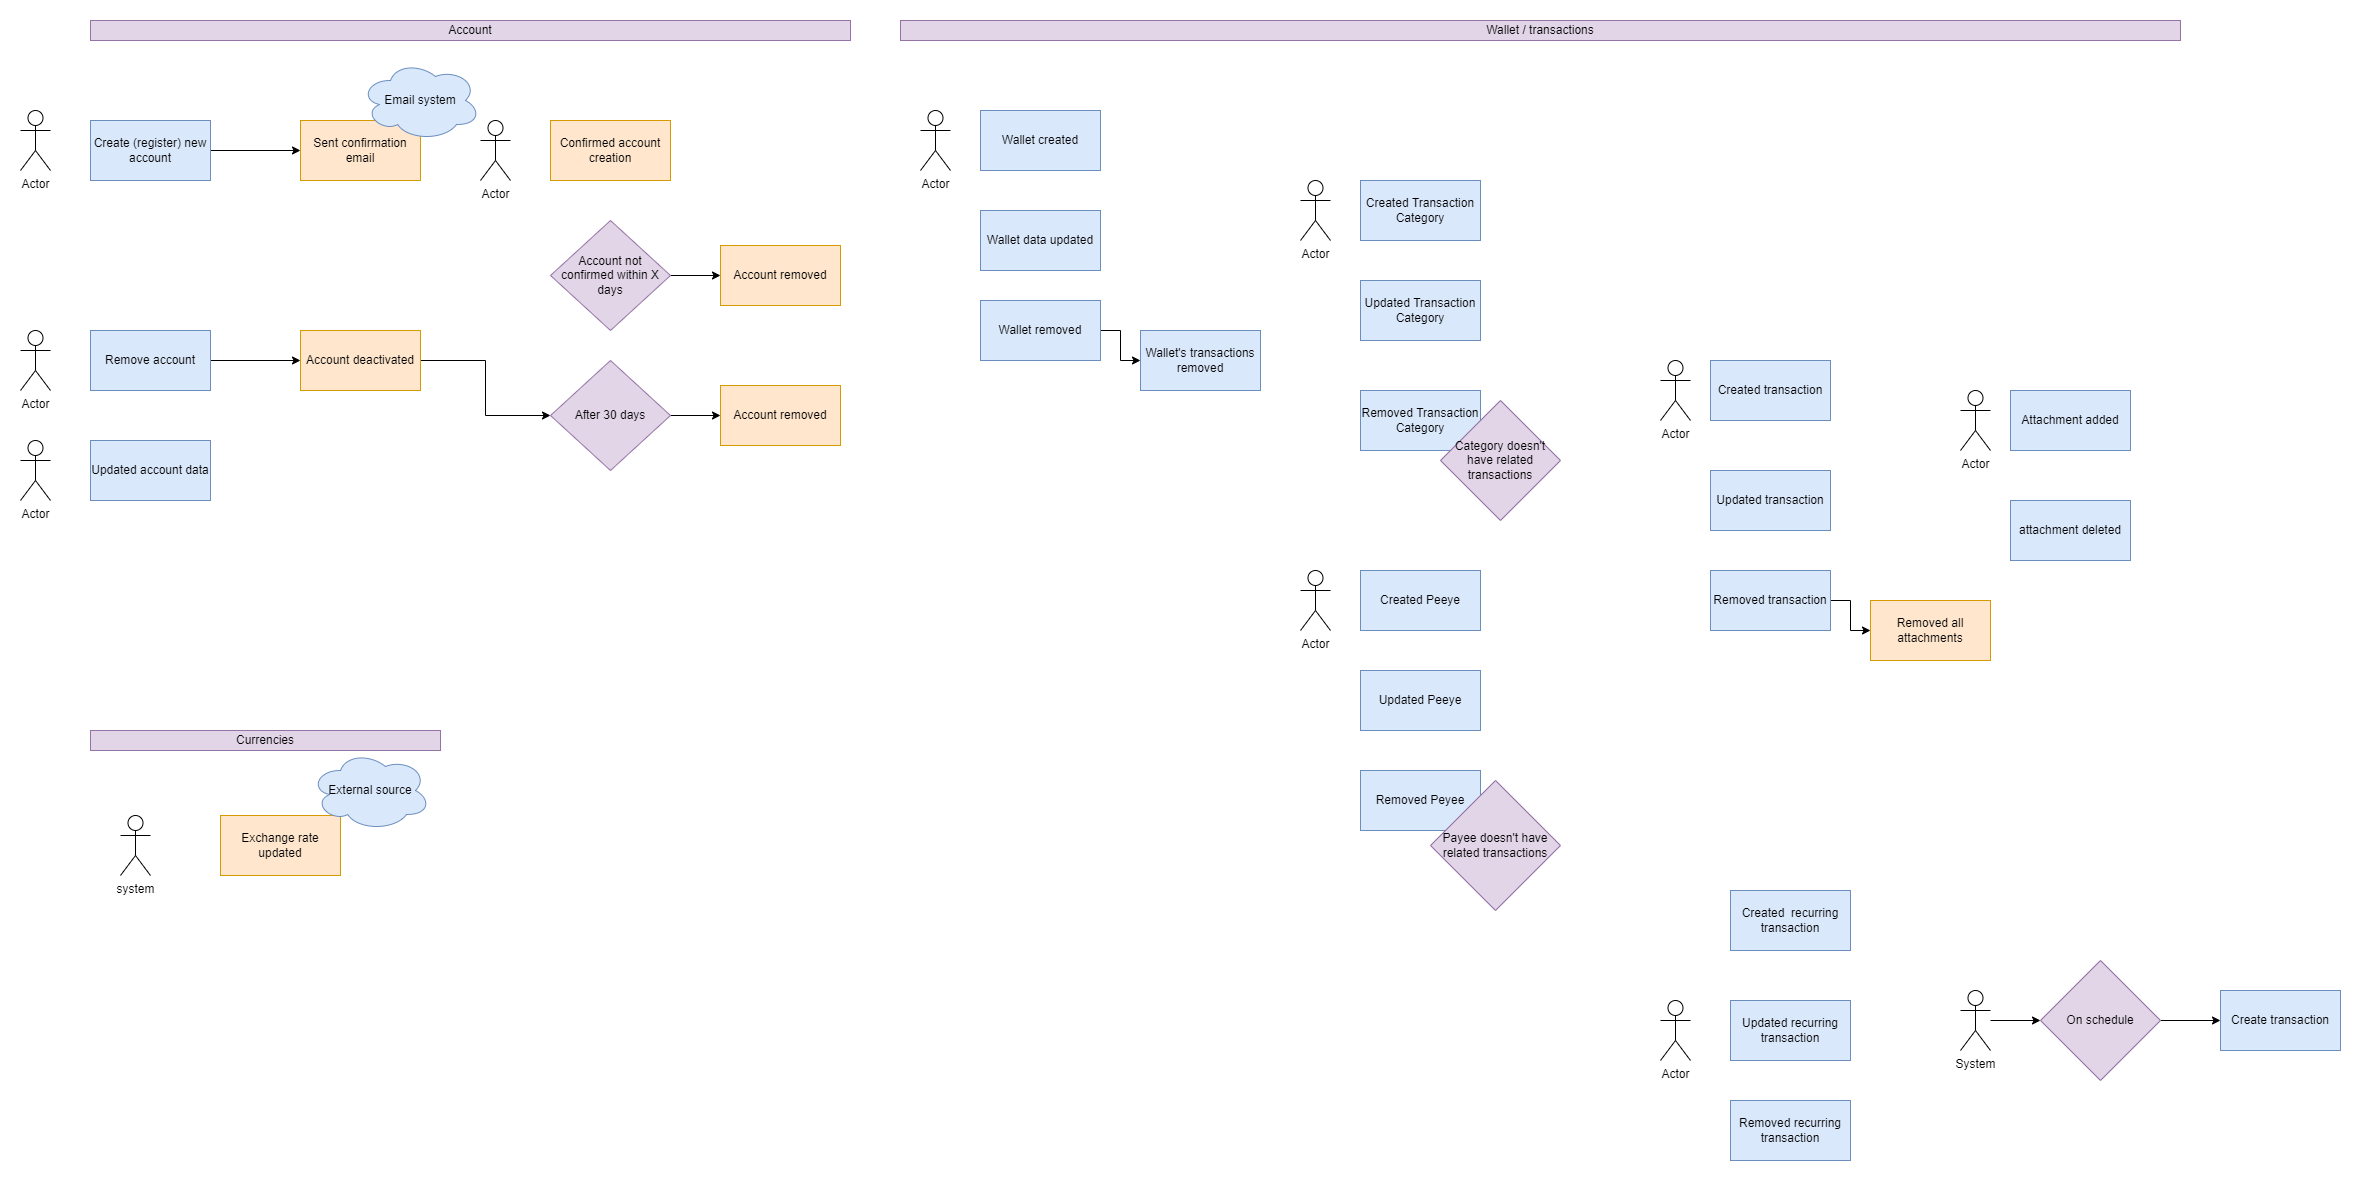

The diagram above was exported from draw.io. Its source (the exported page's mxGraphModel, read from the mxfile embedded in the PNG):
<mxGraphModel dx="2462" dy="1217" grid="1" gridSize="10" guides="1" tooltips="1" connect="1" arrows="1" fold="1" page="0" pageScale="1" pageWidth="850" pageHeight="1100" math="0" shadow="0">
  <root>
    <mxCell id="0" />
    <mxCell id="1" parent="0" />
    <mxCell id="nnKljep4gIS5Vqdcxn7S-49" style="edgeStyle=orthogonalEdgeStyle;rounded=0;orthogonalLoop=1;jettySize=auto;html=1;entryX=0;entryY=0.5;entryDx=0;entryDy=0;" parent="1" source="nnKljep4gIS5Vqdcxn7S-1" target="nnKljep4gIS5Vqdcxn7S-4" edge="1">
      <mxGeometry relative="1" as="geometry" />
    </mxCell>
    <mxCell id="nnKljep4gIS5Vqdcxn7S-1" value="Create (register) new account" style="rounded=0;whiteSpace=wrap;html=1;fillColor=#dae8fc;strokeColor=#6c8ebf;" parent="1" vertex="1">
      <mxGeometry x="-50" y="240" width="120" height="60" as="geometry" />
    </mxCell>
    <mxCell id="nnKljep4gIS5Vqdcxn7S-2" value="Actor" style="shape=umlActor;verticalLabelPosition=bottom;verticalAlign=top;html=1;outlineConnect=0;" parent="1" vertex="1">
      <mxGeometry x="-120" y="230" width="30" height="60" as="geometry" />
    </mxCell>
    <mxCell id="-YSXKKpsqFQambBEvK3w-3" style="edgeStyle=orthogonalEdgeStyle;rounded=0;orthogonalLoop=1;jettySize=auto;html=1;entryX=0;entryY=0.5;entryDx=0;entryDy=0;" parent="1" source="nnKljep4gIS5Vqdcxn7S-3" target="-YSXKKpsqFQambBEvK3w-2" edge="1">
      <mxGeometry relative="1" as="geometry" />
    </mxCell>
    <mxCell id="nnKljep4gIS5Vqdcxn7S-3" value="Remove account" style="rounded=0;whiteSpace=wrap;html=1;fillColor=#dae8fc;strokeColor=#6c8ebf;" parent="1" vertex="1">
      <mxGeometry x="-50" y="450" width="120" height="60" as="geometry" />
    </mxCell>
    <mxCell id="nnKljep4gIS5Vqdcxn7S-4" value="Sent confirmation email" style="rounded=0;whiteSpace=wrap;html=1;fillColor=#ffe6cc;strokeColor=#d79b00;" parent="1" vertex="1">
      <mxGeometry x="160" y="240" width="120" height="60" as="geometry" />
    </mxCell>
    <mxCell id="nnKljep4gIS5Vqdcxn7S-5" value="Confirmed account creation" style="rounded=0;whiteSpace=wrap;html=1;fillColor=#ffe6cc;strokeColor=#d79b00;" parent="1" vertex="1">
      <mxGeometry x="410" y="240" width="120" height="60" as="geometry" />
    </mxCell>
    <mxCell id="nnKljep4gIS5Vqdcxn7S-6" value="Actor" style="shape=umlActor;verticalLabelPosition=bottom;verticalAlign=top;html=1;outlineConnect=0;" parent="1" vertex="1">
      <mxGeometry x="340" y="240" width="30" height="60" as="geometry" />
    </mxCell>
    <mxCell id="nnKljep4gIS5Vqdcxn7S-8" value="Account removed" style="rounded=0;whiteSpace=wrap;html=1;fillColor=#ffe6cc;strokeColor=#d79b00;" parent="1" vertex="1">
      <mxGeometry x="580" y="365" width="120" height="60" as="geometry" />
    </mxCell>
    <mxCell id="nnKljep4gIS5Vqdcxn7S-9" value="Updated account data" style="rounded=0;whiteSpace=wrap;html=1;fillColor=#dae8fc;strokeColor=#6c8ebf;" parent="1" vertex="1">
      <mxGeometry x="-50" y="560" width="120" height="60" as="geometry" />
    </mxCell>
    <mxCell id="nnKljep4gIS5Vqdcxn7S-11" value="Account" style="rounded=0;whiteSpace=wrap;html=1;fillColor=#e1d5e7;strokeColor=#9673a6;" parent="1" vertex="1">
      <mxGeometry x="-50" y="140" width="760" height="20" as="geometry" />
    </mxCell>
    <mxCell id="nnKljep4gIS5Vqdcxn7S-50" style="edgeStyle=orthogonalEdgeStyle;rounded=0;orthogonalLoop=1;jettySize=auto;html=1;entryX=0;entryY=0.5;entryDx=0;entryDy=0;" parent="1" source="nnKljep4gIS5Vqdcxn7S-12" target="nnKljep4gIS5Vqdcxn7S-8" edge="1">
      <mxGeometry relative="1" as="geometry" />
    </mxCell>
    <mxCell id="nnKljep4gIS5Vqdcxn7S-12" value="Account not confirmed within X days" style="rhombus;whiteSpace=wrap;html=1;fillColor=#e1d5e7;strokeColor=#9673a6;" parent="1" vertex="1">
      <mxGeometry x="410" y="340" width="120" height="110" as="geometry" />
    </mxCell>
    <mxCell id="nnKljep4gIS5Vqdcxn7S-18" value="Actor" style="shape=umlActor;verticalLabelPosition=bottom;verticalAlign=top;html=1;outlineConnect=0;" parent="1" vertex="1">
      <mxGeometry x="-120" y="450" width="30" height="60" as="geometry" />
    </mxCell>
    <mxCell id="nnKljep4gIS5Vqdcxn7S-19" value="Actor" style="shape=umlActor;verticalLabelPosition=bottom;verticalAlign=top;html=1;outlineConnect=0;" parent="1" vertex="1">
      <mxGeometry x="-120" y="560" width="30" height="60" as="geometry" />
    </mxCell>
    <mxCell id="nnKljep4gIS5Vqdcxn7S-20" value="Wallet created" style="rounded=0;whiteSpace=wrap;html=1;fillColor=#dae8fc;strokeColor=#6c8ebf;" parent="1" vertex="1">
      <mxGeometry x="840" y="230" width="120" height="60" as="geometry" />
    </mxCell>
    <mxCell id="nnKljep4gIS5Vqdcxn7S-21" value="Actor" style="shape=umlActor;verticalLabelPosition=bottom;verticalAlign=top;html=1;outlineConnect=0;" parent="1" vertex="1">
      <mxGeometry x="780" y="230" width="30" height="60" as="geometry" />
    </mxCell>
    <mxCell id="nnKljep4gIS5Vqdcxn7S-48" style="edgeStyle=orthogonalEdgeStyle;rounded=0;orthogonalLoop=1;jettySize=auto;html=1;entryX=0;entryY=0.5;entryDx=0;entryDy=0;" parent="1" source="nnKljep4gIS5Vqdcxn7S-23" target="nnKljep4gIS5Vqdcxn7S-47" edge="1">
      <mxGeometry relative="1" as="geometry" />
    </mxCell>
    <mxCell id="nnKljep4gIS5Vqdcxn7S-23" value="Wallet removed" style="rounded=0;whiteSpace=wrap;html=1;fillColor=#dae8fc;strokeColor=#6c8ebf;" parent="1" vertex="1">
      <mxGeometry x="840" y="420" width="120" height="60" as="geometry" />
    </mxCell>
    <mxCell id="nnKljep4gIS5Vqdcxn7S-24" value="Wallet data updated" style="rounded=0;whiteSpace=wrap;html=1;fillColor=#dae8fc;strokeColor=#6c8ebf;" parent="1" vertex="1">
      <mxGeometry x="840" y="330" width="120" height="60" as="geometry" />
    </mxCell>
    <mxCell id="nnKljep4gIS5Vqdcxn7S-25" value="Wallet / transactions" style="rounded=0;whiteSpace=wrap;html=1;fillColor=#e1d5e7;strokeColor=#9673a6;" parent="1" vertex="1">
      <mxGeometry x="760" y="140" width="1280" height="20" as="geometry" />
    </mxCell>
    <mxCell id="nnKljep4gIS5Vqdcxn7S-26" value="Created transaction" style="rounded=0;whiteSpace=wrap;html=1;fillColor=#dae8fc;strokeColor=#6c8ebf;" parent="1" vertex="1">
      <mxGeometry x="1570" y="480" width="120" height="60" as="geometry" />
    </mxCell>
    <mxCell id="nnKljep4gIS5Vqdcxn7S-27" value="Updated transaction" style="rounded=0;whiteSpace=wrap;html=1;fillColor=#dae8fc;strokeColor=#6c8ebf;" parent="1" vertex="1">
      <mxGeometry x="1570" y="590" width="120" height="60" as="geometry" />
    </mxCell>
    <mxCell id="nnKljep4gIS5Vqdcxn7S-46" style="edgeStyle=orthogonalEdgeStyle;rounded=0;orthogonalLoop=1;jettySize=auto;html=1;" parent="1" source="nnKljep4gIS5Vqdcxn7S-28" target="nnKljep4gIS5Vqdcxn7S-45" edge="1">
      <mxGeometry relative="1" as="geometry" />
    </mxCell>
    <mxCell id="nnKljep4gIS5Vqdcxn7S-28" value="Removed transaction" style="rounded=0;whiteSpace=wrap;html=1;fillColor=#dae8fc;strokeColor=#6c8ebf;" parent="1" vertex="1">
      <mxGeometry x="1570" y="690" width="120" height="60" as="geometry" />
    </mxCell>
    <mxCell id="nnKljep4gIS5Vqdcxn7S-29" value="Actor" style="shape=umlActor;verticalLabelPosition=bottom;verticalAlign=top;html=1;outlineConnect=0;" parent="1" vertex="1">
      <mxGeometry x="1520" y="480" width="30" height="60" as="geometry" />
    </mxCell>
    <mxCell id="nnKljep4gIS5Vqdcxn7S-30" value="Actor" style="shape=umlActor;verticalLabelPosition=bottom;verticalAlign=top;html=1;outlineConnect=0;" parent="1" vertex="1">
      <mxGeometry x="1160" y="300" width="30" height="60" as="geometry" />
    </mxCell>
    <mxCell id="nnKljep4gIS5Vqdcxn7S-31" value="Created Transaction Category" style="rounded=0;whiteSpace=wrap;html=1;fillColor=#dae8fc;strokeColor=#6c8ebf;" parent="1" vertex="1">
      <mxGeometry x="1220" y="300" width="120" height="60" as="geometry" />
    </mxCell>
    <mxCell id="nnKljep4gIS5Vqdcxn7S-32" value="Updated Transaction Category" style="rounded=0;whiteSpace=wrap;html=1;fillColor=#dae8fc;strokeColor=#6c8ebf;" parent="1" vertex="1">
      <mxGeometry x="1220" y="400" width="120" height="60" as="geometry" />
    </mxCell>
    <mxCell id="nnKljep4gIS5Vqdcxn7S-33" value="Removed Transaction Category" style="rounded=0;whiteSpace=wrap;html=1;fillColor=#dae8fc;strokeColor=#6c8ebf;" parent="1" vertex="1">
      <mxGeometry x="1220" y="510" width="120" height="60" as="geometry" />
    </mxCell>
    <mxCell id="nnKljep4gIS5Vqdcxn7S-34" value="Actor" style="shape=umlActor;verticalLabelPosition=bottom;verticalAlign=top;html=1;outlineConnect=0;" parent="1" vertex="1">
      <mxGeometry x="1160" y="690" width="30" height="60" as="geometry" />
    </mxCell>
    <mxCell id="nnKljep4gIS5Vqdcxn7S-35" value="Created Peeye" style="rounded=0;whiteSpace=wrap;html=1;fillColor=#dae8fc;strokeColor=#6c8ebf;" parent="1" vertex="1">
      <mxGeometry x="1220" y="690" width="120" height="60" as="geometry" />
    </mxCell>
    <mxCell id="nnKljep4gIS5Vqdcxn7S-36" value="Updated Peeye" style="rounded=0;whiteSpace=wrap;html=1;fillColor=#dae8fc;strokeColor=#6c8ebf;" parent="1" vertex="1">
      <mxGeometry x="1220" y="790" width="120" height="60" as="geometry" />
    </mxCell>
    <mxCell id="nnKljep4gIS5Vqdcxn7S-37" value="Removed Peyee" style="rounded=0;whiteSpace=wrap;html=1;fillColor=#dae8fc;strokeColor=#6c8ebf;" parent="1" vertex="1">
      <mxGeometry x="1220" y="890" width="120" height="60" as="geometry" />
    </mxCell>
    <mxCell id="nnKljep4gIS5Vqdcxn7S-38" value="Category doesn't have related transactions" style="rhombus;whiteSpace=wrap;html=1;fillColor=#e1d5e7;strokeColor=#9673a6;" parent="1" vertex="1">
      <mxGeometry x="1300" y="520" width="120" height="120" as="geometry" />
    </mxCell>
    <mxCell id="nnKljep4gIS5Vqdcxn7S-40" value="Payee doesn't have related transactions" style="rhombus;whiteSpace=wrap;html=1;fillColor=#e1d5e7;strokeColor=#9673a6;" parent="1" vertex="1">
      <mxGeometry x="1290" y="900" width="130" height="130" as="geometry" />
    </mxCell>
    <mxCell id="nnKljep4gIS5Vqdcxn7S-41" value="Attachment added" style="rounded=0;whiteSpace=wrap;html=1;fillColor=#dae8fc;strokeColor=#6c8ebf;" parent="1" vertex="1">
      <mxGeometry x="1870" y="510" width="120" height="60" as="geometry" />
    </mxCell>
    <mxCell id="nnKljep4gIS5Vqdcxn7S-42" value="attachment deleted" style="rounded=0;whiteSpace=wrap;html=1;fillColor=#dae8fc;strokeColor=#6c8ebf;" parent="1" vertex="1">
      <mxGeometry x="1870" y="620" width="120" height="60" as="geometry" />
    </mxCell>
    <mxCell id="nnKljep4gIS5Vqdcxn7S-44" value="Actor" style="shape=umlActor;verticalLabelPosition=bottom;verticalAlign=top;html=1;outlineConnect=0;" parent="1" vertex="1">
      <mxGeometry x="1820" y="510" width="30" height="60" as="geometry" />
    </mxCell>
    <mxCell id="nnKljep4gIS5Vqdcxn7S-45" value="Removed all attachments" style="rounded=0;whiteSpace=wrap;html=1;fillColor=#ffe6cc;strokeColor=#d79b00;" parent="1" vertex="1">
      <mxGeometry x="1730" y="720" width="120" height="60" as="geometry" />
    </mxCell>
    <mxCell id="nnKljep4gIS5Vqdcxn7S-47" value="Wallet's transactions removed" style="rounded=0;whiteSpace=wrap;html=1;fillColor=#dae8fc;strokeColor=#6c8ebf;" parent="1" vertex="1">
      <mxGeometry x="1000" y="450" width="120" height="60" as="geometry" />
    </mxCell>
    <mxCell id="nnKljep4gIS5Vqdcxn7S-51" value="Currencies" style="rounded=0;whiteSpace=wrap;html=1;fillColor=#e1d5e7;strokeColor=#9673a6;" parent="1" vertex="1">
      <mxGeometry x="-50" y="850" width="350" height="20" as="geometry" />
    </mxCell>
    <mxCell id="nnKljep4gIS5Vqdcxn7S-52" value="system" style="shape=umlActor;verticalLabelPosition=bottom;verticalAlign=top;html=1;outlineConnect=0;" parent="1" vertex="1">
      <mxGeometry x="-20" y="935" width="30" height="60" as="geometry" />
    </mxCell>
    <mxCell id="nnKljep4gIS5Vqdcxn7S-53" value="Exchange rate updated" style="rounded=0;whiteSpace=wrap;html=1;fillColor=#ffe6cc;strokeColor=#d79b00;" parent="1" vertex="1">
      <mxGeometry x="80" y="935" width="120" height="60" as="geometry" />
    </mxCell>
    <mxCell id="nnKljep4gIS5Vqdcxn7S-55" value="External source" style="ellipse;shape=cloud;whiteSpace=wrap;html=1;fillColor=#dae8fc;strokeColor=#6c8ebf;" parent="1" vertex="1">
      <mxGeometry x="170" y="870" width="120" height="80" as="geometry" />
    </mxCell>
    <mxCell id="-YSXKKpsqFQambBEvK3w-1" value="Email system" style="ellipse;shape=cloud;whiteSpace=wrap;html=1;fillColor=#dae8fc;strokeColor=#6c8ebf;" parent="1" vertex="1">
      <mxGeometry x="220" y="180" width="120" height="80" as="geometry" />
    </mxCell>
    <mxCell id="-YSXKKpsqFQambBEvK3w-5" style="edgeStyle=orthogonalEdgeStyle;rounded=0;orthogonalLoop=1;jettySize=auto;html=1;" parent="1" source="-YSXKKpsqFQambBEvK3w-2" target="-YSXKKpsqFQambBEvK3w-4" edge="1">
      <mxGeometry relative="1" as="geometry" />
    </mxCell>
    <mxCell id="-YSXKKpsqFQambBEvK3w-2" value="Account deactivated" style="rounded=0;whiteSpace=wrap;html=1;fillColor=#ffe6cc;strokeColor=#d79b00;" parent="1" vertex="1">
      <mxGeometry x="160" y="450" width="120" height="60" as="geometry" />
    </mxCell>
    <mxCell id="-YSXKKpsqFQambBEvK3w-7" style="edgeStyle=orthogonalEdgeStyle;rounded=0;orthogonalLoop=1;jettySize=auto;html=1;" parent="1" source="-YSXKKpsqFQambBEvK3w-4" target="-YSXKKpsqFQambBEvK3w-6" edge="1">
      <mxGeometry relative="1" as="geometry" />
    </mxCell>
    <mxCell id="-YSXKKpsqFQambBEvK3w-4" value="After 30 days" style="rhombus;whiteSpace=wrap;html=1;fillColor=#e1d5e7;strokeColor=#9673a6;" parent="1" vertex="1">
      <mxGeometry x="410" y="480" width="120" height="110" as="geometry" />
    </mxCell>
    <mxCell id="-YSXKKpsqFQambBEvK3w-6" value="Account removed" style="rounded=0;whiteSpace=wrap;html=1;fillColor=#ffe6cc;strokeColor=#d79b00;" parent="1" vertex="1">
      <mxGeometry x="580" y="505" width="120" height="60" as="geometry" />
    </mxCell>
    <mxCell id="-YSXKKpsqFQambBEvK3w-8" value="Actor" style="shape=umlActor;verticalLabelPosition=bottom;verticalAlign=top;html=1;outlineConnect=0;" parent="1" vertex="1">
      <mxGeometry x="1520" y="1120" width="30" height="60" as="geometry" />
    </mxCell>
    <mxCell id="-YSXKKpsqFQambBEvK3w-9" value="Created&amp;nbsp; recurring transaction" style="rounded=0;whiteSpace=wrap;html=1;fillColor=#dae8fc;strokeColor=#6c8ebf;" parent="1" vertex="1">
      <mxGeometry x="1590" y="1010" width="120" height="60" as="geometry" />
    </mxCell>
    <mxCell id="-YSXKKpsqFQambBEvK3w-10" value="Updated recurring transaction" style="rounded=0;whiteSpace=wrap;html=1;fillColor=#dae8fc;strokeColor=#6c8ebf;" parent="1" vertex="1">
      <mxGeometry x="1590" y="1120" width="120" height="60" as="geometry" />
    </mxCell>
    <mxCell id="-YSXKKpsqFQambBEvK3w-11" value="Removed recurring transaction" style="rounded=0;whiteSpace=wrap;html=1;fillColor=#dae8fc;strokeColor=#6c8ebf;" parent="1" vertex="1">
      <mxGeometry x="1590" y="1220" width="120" height="60" as="geometry" />
    </mxCell>
    <mxCell id="-YSXKKpsqFQambBEvK3w-14" style="edgeStyle=orthogonalEdgeStyle;rounded=0;orthogonalLoop=1;jettySize=auto;html=1;" parent="1" source="-YSXKKpsqFQambBEvK3w-12" target="-YSXKKpsqFQambBEvK3w-13" edge="1">
      <mxGeometry relative="1" as="geometry" />
    </mxCell>
    <mxCell id="-YSXKKpsqFQambBEvK3w-12" value="On schedule" style="rhombus;whiteSpace=wrap;html=1;fillColor=#e1d5e7;strokeColor=#9673a6;" parent="1" vertex="1">
      <mxGeometry x="1900" y="1080" width="120" height="120" as="geometry" />
    </mxCell>
    <mxCell id="-YSXKKpsqFQambBEvK3w-13" value="Create transaction" style="rounded=0;whiteSpace=wrap;html=1;fillColor=#dae8fc;strokeColor=#6c8ebf;" parent="1" vertex="1">
      <mxGeometry x="2080" y="1110" width="120" height="60" as="geometry" />
    </mxCell>
    <mxCell id="-YSXKKpsqFQambBEvK3w-16" style="edgeStyle=orthogonalEdgeStyle;rounded=0;orthogonalLoop=1;jettySize=auto;html=1;entryX=0;entryY=0.5;entryDx=0;entryDy=0;" parent="1" source="-YSXKKpsqFQambBEvK3w-15" target="-YSXKKpsqFQambBEvK3w-12" edge="1">
      <mxGeometry relative="1" as="geometry" />
    </mxCell>
    <mxCell id="-YSXKKpsqFQambBEvK3w-15" value="System" style="shape=umlActor;verticalLabelPosition=bottom;verticalAlign=top;html=1;outlineConnect=0;" parent="1" vertex="1">
      <mxGeometry x="1820" y="1110" width="30" height="60" as="geometry" />
    </mxCell>
  </root>
</mxGraphModel>